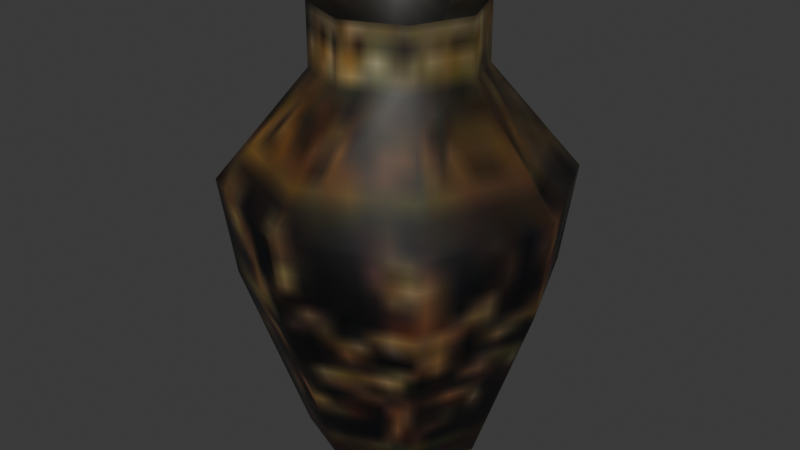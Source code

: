# Source: source.blend  (saved by Blender 5.2.45; exported with 4.5.12 LTS)
import bpy
from mathutils import Matrix  # noqa: F401  (used for matrix-valued properties, if any)

bpy.ops.wm.read_factory_settings(use_empty=True)
scene = bpy.context.scene
scene.name = 'Object29'

# ---- collections
col_collection = bpy.data.collections.new('Collection'); scene.collection.children.link(col_collection)

# ---- images (referenced by path relative to the original .blend; pixels are not part of the script)
import os
ASSET_DIR = os.environ.get("B2B_ASSET_DIR", "")  # directory of the original .blend (textures are referenced by path, not embedded)
HERE = os.path.dirname(os.path.abspath(__file__))  # packed textures are extracted next to this script under _unpacked/

def load_image(name, relpath, width, height, colorspace="sRGB"):
    """Load a texture the original file referenced (path relative to the .blend, or extracted next to this script)."""
    p = next((c for c in (os.path.join(HERE, relpath), os.path.join(ASSET_DIR, relpath)) if relpath and os.path.exists(c)), "")
    if p:
        img = bpy.data.images.load(p, check_existing=True)
        img.name = name
    else:  # same state as the original file: an image datablock whose file is absent (Cycles renders it pink)
        img = bpy.data.images.new(name, width, height)
        img.source = "FILE"
        img.filepath = "//" + (relpath or name)
    img.colorspace_settings.name = colorspace
    return img
img_flower_vase_jpg = load_image('flower_vase.jpg', '_unpacked/flower_vase.60dcc133.jpg', 64, 32, 'sRGB')
img_deep_wall04_jpg = load_image('deep_wall04.jpg', '_unpacked/deep_wall04.ad4b1182.jpg', 128, 128, 'sRGB')

# ---- materials (node trees are filled in below, after node groups)
mat_flower_vase_jpg = bpy.data.materials.new('flower_vase.jpg')
mat_flower_vase_jpg.diffuse_color = (0.905, 0.5273, 0.7494, 1.0)
mat_deep_wall04_jpg = bpy.data.materials.new('deep_wall04.jpg')
mat_deep_wall04_jpg.diffuse_color = (0.6287, 0.9969, 0.6187, 1.0)

# ---- material node trees
mat_flower_vase_jpg.use_nodes = True; mat_flower_vase_jpg.node_tree.nodes.clear()
_N = mat_flower_vase_jpg.node_tree.nodes; _L = mat_flower_vase_jpg.node_tree.links
n0 = _N.new('ShaderNodeBsdfPrincipled'); n0.name = 'Principled BSDF'; n0.location = (-200, 100)
n0.inputs[10].default_value = 0.005
n1 = _N.new('ShaderNodeOutputMaterial'); n1.name = 'Material Output'; n1.location = (200, 100)
n2 = _N.new('ShaderNodeTexImage'); n2.name = 'Image Texture'; n2.location = (-600, 100)
n2.image = img_flower_vase_jpg
_L.new(n0.outputs[0], n1.inputs[0])
_L.new(n2.outputs[0], n0.inputs[0])
n1.is_active_output = True
mat_deep_wall04_jpg.use_nodes = True; mat_deep_wall04_jpg.node_tree.nodes.clear()
_N = mat_deep_wall04_jpg.node_tree.nodes; _L = mat_deep_wall04_jpg.node_tree.links
n0 = _N.new('ShaderNodeBsdfPrincipled'); n0.name = 'Principled BSDF'; n0.location = (-200, 100)
n0.inputs[10].default_value = 0.005
n1 = _N.new('ShaderNodeOutputMaterial'); n1.name = 'Material Output'; n1.location = (200, 100)
n2 = _N.new('ShaderNodeTexImage'); n2.name = 'Image Texture'; n2.location = (-600, 100)
n2.image = img_deep_wall04_jpg
_L.new(n0.outputs[0], n1.inputs[0])
_L.new(n2.outputs[0], n0.inputs[0])
n1.is_active_output = True

# ---- world
world_world = bpy.data.worlds.new('World'); scene.world = world_world
world_world.use_nodes = True; world_world.node_tree.nodes.clear()
_N = world_world.node_tree.nodes; _L = world_world.node_tree.links
n0 = _N.new('ShaderNodeOutputWorld'); n0.name = 'World Output'; n0.location = (200, 100)
n1 = _N.new('ShaderNodeBackground'); n1.name = 'Background'; n1.location = (-200, 100)
n1.inputs[0].default_value = (0.05088, 0.05088, 0.05088, 1.0)
_L.new(n1.outputs[0], n0.inputs[0])
n0.is_active_output = True
world_world.color = (0.05088, 0.05088, 0.05088)
world_world.sun_shadow_jitter_overblur = 0.0

# ---- meshes
me_object29 = bpy.data.meshes.new('Object29')
me_object29.from_pydata([(0.0651, 10.36, 0.1069), (7.246, 7.382, 0.1069), (10.22, 0.2015, 0.1069), (-10.09, 0.2015, 0.1069), (-7.116, 7.382, 0.1069), (-7.116, -6.979, 0.1069), (0.0651, -9.954, 0.1069), (7.246, -6.979, 0.1069), (12.05, 12.19, 19.42), (17.01, 0.2015, 19.42), (0.0651, 17.15, 19.42), (-11.92, 12.19, 19.42), (-16.88, 0.2015, 19.42), (-11.92, -11.78, 19.42), (0.0651, -16.75, 19.42), (12.05, -11.78, 19.42), (13.17, 13.31, 30.18), (18.6, 0.2015, 30.18), (0.0651, 18.74, 30.18), (-13.04, 13.31, 30.18), (-18.47, 0.2015, 30.18), (-13.04, -12.91, 30.18), (0.0651, -18.34, 30.18), (13.17, -12.91, 30.18), (6.364, 6.501, 41.6), (8.974, 0.2015, 41.6), (0.0651, 9.11, 41.6), (-6.234, 6.501, 41.6), (-8.844, 0.2015, 41.6), (-6.234, -6.098, 41.6), (0.0651, -8.707, 41.6), (6.364, -6.098, 41.6), (6.364, 6.501, 48.13), (8.974, 0.2015, 48.13), (0.0651, 9.11, 48.13), (-6.234, 6.501, 48.13), (-8.844, 0.2015, 48.13), (-6.234, -6.098, 48.13), (0.0651, -8.707, 48.13), (6.364, -6.098, 48.13), (0.0651, 0.2015, 33.31)], [], [(0, 1, 2), (0, 3, 4), (0, 5, 3), (0, 6, 5), (0, 7, 6), (0, 2, 7), (2, 8, 9), (2, 1, 8), (1, 10, 8), (1, 0, 10), (0, 11, 10), (0, 4, 11), (4, 12, 11), (4, 3, 12), (3, 13, 12), (3, 5, 13), (5, 14, 13), (5, 6, 14), (6, 15, 14), (6, 7, 15), (7, 9, 15), (7, 2, 9), (9, 16, 17), (9, 8, 16), (8, 18, 16), (8, 10, 18), (10, 19, 18), (10, 11, 19), (11, 20, 19), (11, 12, 20), (12, 21, 20), (12, 13, 21), (13, 22, 21), (13, 14, 22), (14, 23, 22), (14, 15, 23), (15, 17, 23), (15, 9, 17), (17, 24, 25), (17, 16, 24), (16, 26, 24), (16, 18, 26), (18, 27, 26), (18, 19, 27), (19, 28, 27), (19, 20, 28), (20, 29, 28), (20, 21, 29), (21, 30, 29), (21, 22, 30), (22, 31, 30), (22, 23, 31), (23, 25, 31), (23, 17, 25), (25, 32, 33), (25, 24, 32), (24, 34, 32), (24, 26, 34), (26, 35, 34), (26, 27, 35), (27, 36, 35), (27, 28, 36), (28, 37, 36), (28, 29, 37), (29, 38, 37), (29, 30, 38), (30, 39, 38), (30, 31, 39), (31, 33, 39), (31, 25, 33), (40, 33, 32), (40, 32, 34), (40, 34, 35), (40, 35, 36), (40, 36, 37), (40, 37, 38), (40, 38, 39), (40, 39, 33)])
me_object29.polygons.foreach_set('use_smooth', [True] * 78)
me_object29.polygons.foreach_set('material_index', [0, 0, 0, 0, 0, 0, 0, 0, 0, 0, 0, 0, 0, 0, 0, 0, 0, 0, 0, 0, 0, 0, 0, 0, 0, 0, 0, 0, 0, 0, 0, 0, 0, 0, 0, 0, 0, 0, 0, 0, 0, 0, 0, 0, 0, 0, 0, 0, 0, 0, 0, 0, 0, 0, 0, 0, 0, 0, 0, 0, 0, 0, 0, 0, 0, 0, 0, 0, 0, 0, 1, 1, 1, 1, 1, 1, 1, 1])
_k = set([(0, 1), (0, 4), (1, 2), (2, 7), (3, 4), (3, 5), (5, 6), (6, 7), (32, 33), (32, 34), (33, 39), (34, 35), (35, 36), (36, 37), (37, 38), (38, 39)])
me_object29.attributes.new('sharp_edge', 'BOOLEAN', 'EDGE').data.foreach_set('value', [ (min(e.vertices), max(e.vertices)) in _k for e in me_object29.edges])
_uv = me_object29.uv_layers.new(name='Float2')
_uv.uv.foreach_set('vector', [1.0, 0.0005, 0.875, 0.0005, 0.75, 0.0005, 0.0, 0.0005, 0.25, 0.0005, 0.125, 0.0005, 0.0, 0.0005, 0.375, 0.0005, 0.25, 0.0005, 0.0, 0.0005, 0.5, 0.0005, 0.375, 0.0005, 1.0, 0.0005, 0.625, 0.0005, 0.5, 0.0005, 1.0, 0.0005, 0.75, 0.0005, 0.625, 0.0005, 0.75, 0.0005, 0.875, 0.4023, 0.75, 0.4023, 0.75, 0.0005, 0.875, 0.0005, 0.875, 0.4023, 0.875, 0.0005, 1.0, 0.4023, 0.875, 0.4023, 0.875, 0.0005, 1.0, 0.0005, 1.0, 0.4023, 0.0, 0.0005, 0.125, 0.4023, 0.0, 0.4023, 0.0, 0.0005, 0.125, 0.0005, 0.125, 0.4023, 0.125, 0.0005, 0.25, 0.4023, 0.125, 0.4023, 0.125, 0.0005, 0.25, 0.0005, 0.25, 0.4023, 0.25, 0.0005, 0.375, 0.4023, 0.25, 0.4023, 0.25, 0.0005, 0.375, 0.0005, 0.375, 0.4023, 0.375, 0.0005, 0.5, 0.4023, 0.375, 0.4023, 0.375, 0.0005, 0.5, 0.0005, 0.5, 0.4023, 0.5, 0.0005, 0.625, 0.4023, 0.5, 0.4023, 0.5, 0.0005, 0.625, 0.0005, 0.625, 0.4023, 0.625, 0.0005, 0.75, 0.4023, 0.625, 0.4023, 0.625, 0.0005, 0.75, 0.0005, 0.75, 0.4023, 0.75, 0.4023, 0.875, 0.6261, 0.75, 0.6261, 0.75, 0.4023, 0.875, 0.4023, 0.875, 0.6261, 0.875, 0.4023, 1.0, 0.6261, 0.875, 0.6261, 0.875, 0.4023, 1.0, 0.4023, 1.0, 0.6261, 0.0, 0.4023, 0.125, 0.6261, 0.0, 0.6261, 0.0, 0.4023, 0.125, 0.4023, 0.125, 0.6261, 0.125, 0.4023, 0.25, 0.6261, 0.125, 0.6261, 0.125, 0.4023, 0.25, 0.4023, 0.25, 0.6261, 0.25, 0.4023, 0.375, 0.6261, 0.25, 0.6261, 0.25, 0.4023, 0.375, 0.4023, 0.375, 0.6261, 0.375, 0.4023, 0.5, 0.6261, 0.375, 0.6261, 0.375, 0.4023, 0.5, 0.4023, 0.5, 0.6261, 0.5, 0.4023, 0.625, 0.6261, 0.5, 0.6261, 0.5, 0.4023, 0.625, 0.4023, 0.625, 0.6261, 0.625, 0.4023, 0.75, 0.6261, 0.625, 0.6261, 0.625, 0.4023, 0.75, 0.4023, 0.75, 0.6261, 0.75, 0.6261, 0.875, 0.8636, 0.75, 0.8636, 0.75, 0.6261, 0.875, 0.6261, 0.875, 0.8636, 0.875, 0.6261, 1.0, 0.8636, 0.875, 0.8636, 0.875, 0.6261, 1.0, 0.6261, 1.0, 0.8636, 0.0, 0.6261, 0.125, 0.8636, 0.0, 0.8636, 0.0, 0.6261, 0.125, 0.6261, 0.125, 0.8636, 0.125, 0.6261, 0.25, 0.8636, 0.125, 0.8636, 0.125, 0.6261, 0.25, 0.6261, 0.25, 0.8636, 0.25, 0.6261, 0.375, 0.8636, 0.25, 0.8636, 0.25, 0.6261, 0.375, 0.6261, 0.375, 0.8636, 0.375, 0.6261, 0.5, 0.8636, 0.375, 0.8636, 0.375, 0.6261, 0.5, 0.6261, 0.5, 0.8636, 0.5, 0.6261, 0.625, 0.8636, 0.5, 0.8636, 0.5, 0.6261, 0.625, 0.6261, 0.625, 0.8636, 0.625, 0.6261, 0.75, 0.8636, 0.625, 0.8636, 0.625, 0.6261, 0.75, 0.6261, 0.75, 0.8636, 0.75, 0.8636, 0.875, 0.9995, 0.75, 0.9995, 0.75, 0.8636, 0.875, 0.8636, 0.875, 0.9995, 0.875, 0.8636, 1.0, 0.9995, 0.875, 0.9995, 0.875, 0.8636, 1.0, 0.8636, 1.0, 0.9995, 0.0, 0.8636, 0.125, 0.9995, 0.0, 0.9995, 0.0, 0.8636, 0.125, 0.8636, 0.125, 0.9995, 0.125, 0.8636, 0.25, 0.9995, 0.125, 0.9995, 0.125, 0.8636, 0.25, 0.8636, 0.25, 0.9995, 0.25, 0.8636, 0.375, 0.9995, 0.25, 0.9995, 0.25, 0.8636, 0.375, 0.8636, 0.375, 0.9995, 0.375, 0.8636, 0.5, 0.9995, 0.375, 0.9995, 0.375, 0.8636, 0.5, 0.8636, 0.5, 0.9995, 0.5, 0.8636, 0.625, 0.9995, 0.5, 0.9995, 0.5, 0.8636, 0.625, 0.8636, 0.625, 0.9995, 0.625, 0.8636, 0.75, 0.9995, 0.625, 0.9995, 0.625, 0.8636, 0.75, 0.8636, 0.75, 0.9995, 0.5, 0.1032, 0.5992, 0.2063, 0.6488, 0.2063, 0.5, 0.1032, 0.6488, 0.2063, 0.6984, 0.2063, 0.5, 0.1032, 0.3016, 0.2063, 0.3512, 0.2063, 0.5, 0.1032, 0.3512, 0.2063, 0.4008, 0.2063, 0.5, 0.1032, 0.4008, 0.2063, 0.4504, 0.2063, 0.5, 0.1032, 0.4504, 0.2063, 0.5, 0.2063, 0.5, 0.1032, 0.5, 0.2063, 0.5496, 0.2063, 0.5, 0.1032, 0.5496, 0.2063, 0.5992, 0.2063])
me_object29.materials.append(mat_flower_vase_jpg)
me_object29.materials.append(mat_deep_wall04_jpg)
me_object29.update()
me_object29.normals_split_custom_set([tuple(v) for v in zip(*[iter([-1.579e-15, 0.0, -1.0, 0.0, 0.0, -1.0, -1.927e-09, 0.0, -1.0, -1.579e-15, 0.0, -1.0, 1.927e-09, 0.0, -1.0, 0.0, 0.0, -1.0, -1.579e-15, 0.0, -1.0, -3.191e-10, 0.0, -1.0, 1.927e-09, 0.0, -1.0, -1.579e-15, 0.0, -1.0, 9.424e-17, 0.0, -1.0, -3.191e-10, 0.0, -1.0, -1.579e-15, 0.0, -1.0, 3.191e-10, 0.0, -1.0, 9.424e-17, 0.0, -1.0, -1.579e-15, 0.0, -1.0, -1.927e-09, 0.0, -1.0, 3.191e-10, 0.0, -1.0, 0.9355, 0.1291, -0.3289, 0.6844, 0.6883, -0.2405, 0.9706, 0.0027, -0.2405, 0.9355, 0.1291, -0.3289, 0.5702, 0.7528, -0.3289, 0.6844, 0.6883, -0.2405, 0.5702, 0.7528, -0.3289, -0.0027, 0.9706, -0.2405, 0.6844, 0.6883, -0.2405, 0.5702, 0.7528, -0.3289, -0.1291, 0.9355, -0.3289, -0.0027, 0.9706, -0.2405, -0.1291, 0.9355, -0.3289, -0.6883, 0.6844, -0.2405, -0.0027, 0.9706, -0.2405, -0.1291, 0.9355, -0.3289, -0.7528, 0.5701, -0.3289, -0.6883, 0.6844, -0.2405, -0.7528, 0.5701, -0.3289, -0.9706, -0.002701, -0.2405, -0.6883, 0.6844, -0.2405, -0.7528, 0.5701, -0.3289, -0.9355, -0.1292, -0.3289, -0.9706, -0.002701, -0.2405, -0.9355, -0.1292, -0.3289, -0.6844, -0.6883, -0.2405, -0.9706, -0.002701, -0.2405, -0.9355, -0.1292, -0.3289, -0.5702, -0.7528, -0.3289, -0.6844, -0.6883, -0.2405, -0.5702, -0.7528, -0.3289, 0.002699, -0.9706, -0.2405, -0.6844, -0.6883, -0.2405, -0.5702, -0.7528, -0.3289, 0.1291, -0.9355, -0.3289, 0.002699, -0.9706, -0.2405, 0.1291, -0.9355, -0.3289, 0.6883, -0.6844, -0.2405, 0.002699, -0.9706, -0.2405, 0.1291, -0.9355, -0.3289, 0.7528, -0.5702, -0.3289, 0.6883, -0.6844, -0.2405, 0.7528, -0.5702, -0.3289, 0.9706, 0.0027, -0.2405, 0.6883, -0.6844, -0.2405, 0.7528, -0.5702, -0.3289, 0.9355, 0.1291, -0.3289, 0.9706, 0.0027, -0.2405, 0.9706, 0.0027, -0.2405, 0.6894, 0.6681, 0.2799, 0.9599, -0.01501, 0.2799, 0.9706, 0.0027, -0.2405, 0.6844, 0.6883, -0.2405, 0.6894, 0.6681, 0.2799, 0.6844, 0.6883, -0.2405, 0.015, 0.9599, 0.2799, 0.6894, 0.6681, 0.2799, 0.6844, 0.6883, -0.2405, -0.0027, 0.9706, -0.2405, 0.015, 0.9599, 0.2799, -0.0027, 0.9706, -0.2405, -0.6681, 0.6894, 0.2799, 0.015, 0.9599, 0.2799, -0.0027, 0.9706, -0.2405, -0.6883, 0.6844, -0.2405, -0.6681, 0.6894, 0.2799, -0.6883, 0.6844, -0.2405, -0.9599, 0.015, 0.2799, -0.6681, 0.6894, 0.2799, -0.6883, 0.6844, -0.2405, -0.9706, -0.002701, -0.2405, -0.9599, 0.015, 0.2799, -0.9706, -0.002701, -0.2405, -0.6894, -0.6681, 0.2799, -0.9599, 0.015, 0.2799, -0.9706, -0.002701, -0.2405, -0.6844, -0.6883, -0.2405, -0.6894, -0.6681, 0.2799, -0.6844, -0.6883, -0.2405, -0.01501, -0.9599, 0.2799, -0.6894, -0.6681, 0.2799, -0.6844, -0.6883, -0.2405, 0.002699, -0.9706, -0.2405, -0.01501, -0.9599, 0.2799, 0.002699, -0.9706, -0.2405, 0.6681, -0.6894, 0.2799, -0.01501, -0.9599, 0.2799, 0.002699, -0.9706, -0.2405, 0.6883, -0.6844, -0.2405, 0.6681, -0.6894, 0.2799, 0.6883, -0.6844, -0.2405, 0.9599, -0.01501, 0.2799, 0.6681, -0.6894, 0.2799, 0.6883, -0.6844, -0.2405, 0.9706, 0.0027, -0.2405, 0.9599, -0.01501, 0.2799, 0.9599, -0.01501, 0.2799, 0.6519, 0.6735, 0.3486, 0.9371, 0.0153, 0.3486, 0.9599, -0.01501, 0.2799, 0.6894, 0.6681, 0.2799, 0.6519, 0.6735, 0.3486, 0.6894, 0.6681, 0.2799, -0.0153, 0.9371, 0.3486, 0.6519, 0.6735, 0.3486, 0.6894, 0.6681, 0.2799, 0.015, 0.9599, 0.2799, -0.0153, 0.9371, 0.3486, 0.015, 0.9599, 0.2799, -0.6735, 0.6519, 0.3486, -0.0153, 0.9371, 0.3486, 0.015, 0.9599, 0.2799, -0.6681, 0.6894, 0.2799, -0.6735, 0.6519, 0.3486, -0.6681, 0.6894, 0.2799, -0.9371, -0.0153, 0.3486, -0.6735, 0.6519, 0.3486, -0.6681, 0.6894, 0.2799, -0.9599, 0.015, 0.2799, -0.9371, -0.0153, 0.3486, -0.9599, 0.015, 0.2799, -0.6519, -0.6735, 0.3486, -0.9371, -0.0153, 0.3486, -0.9599, 0.015, 0.2799, -0.6894, -0.6681, 0.2799, -0.6519, -0.6735, 0.3486, -0.6894, -0.6681, 0.2799, 0.0153, -0.9371, 0.3486, -0.6519, -0.6735, 0.3486, -0.6894, -0.6681, 0.2799, -0.01501, -0.9599, 0.2799, 0.0153, -0.9371, 0.3486, -0.01501, -0.9599, 0.2799, 0.6735, -0.6519, 0.3486, 0.0153, -0.9371, 0.3486, -0.01501, -0.9599, 0.2799, 0.6681, -0.6894, 0.2799, 0.6735, -0.6519, 0.3486, 0.6681, -0.6894, 0.2799, 0.9371, 0.0153, 0.3486, 0.6735, -0.6519, 0.3486, 0.6681, -0.6894, 0.2799, 0.9599, -0.01501, 0.2799, 0.9371, 0.0153, 0.3486, 0.9371, 0.0153, 0.3486, 0.7972, 0.6037, 0.0, 0.9906, -0.1368, 0.0, 0.9371, 0.0153, 0.3486, 0.6519, 0.6735, 0.3486, 0.7972, 0.6037, 0.0, 0.6519, 0.6735, 0.3486, 0.1368, 0.9906, 0.0, 0.7972, 0.6037, 0.0, 0.6519, 0.6735, 0.3486, -0.0153, 0.9371, 0.3486, 0.1368, 0.9906, 0.0, -0.0153, 0.9371, 0.3486, -0.6037, 0.7972, 0.0, 0.1368, 0.9906, 0.0, -0.0153, 0.9371, 0.3486, -0.6735, 0.6519, 0.3486, -0.6037, 0.7972, 0.0, -0.6735, 0.6519, 0.3486, -0.9906, 0.1368, 0.0, -0.6037, 0.7972, 0.0, -0.6735, 0.6519, 0.3486, -0.9371, -0.0153, 0.3486, -0.9906, 0.1368, 0.0, -0.9371, -0.0153, 0.3486, -0.7972, -0.6037, 0.0, -0.9906, 0.1368, 0.0, -0.9371, -0.0153, 0.3486, -0.6519, -0.6735, 0.3486, -0.7972, -0.6037, 0.0, -0.6519, -0.6735, 0.3486, -0.1368, -0.9906, 0.0, -0.7972, -0.6037, 0.0, -0.6519, -0.6735, 0.3486, 0.0153, -0.9371, 0.3486, -0.1368, -0.9906, 0.0, 0.0153, -0.9371, 0.3486, 0.6037, -0.7972, 0.0, -0.1368, -0.9906, 0.0, 0.0153, -0.9371, 0.3486, 0.6735, -0.6519, 0.3486, 0.6037, -0.7972, 0.0, 0.6735, -0.6519, 0.3486, 0.9906, -0.1368, 0.0, 0.6037, -0.7972, 0.0, 0.6735, -0.6519, 0.3486, 0.9371, 0.0153, 0.3486, 0.9906, -0.1368, 0.0, -1.276e-06, 7.733e-08, 1.0, -0.8571, 0.0, 0.5152, -0.606, -0.606, 0.5152, -1.276e-06, 7.733e-08, 1.0, -0.606, -0.606, 0.5152, 3.457e-08, -0.8571, 0.5152, -1.276e-06, 7.733e-08, 1.0, 3.457e-08, -0.8571, 0.5152, 0.606, -0.606, 0.5152, -1.276e-06, 7.733e-08, 1.0, 0.606, -0.606, 0.5152, 0.8571, -1.152e-08, 0.5152, -1.276e-06, 7.733e-08, 1.0, 0.8571, -1.152e-08, 0.5152, 0.606, 0.606, 0.5152, -1.276e-06, 7.733e-08, 1.0, 0.606, 0.606, 0.5152, 3.457e-08, 0.8571, 0.5152, -1.276e-06, 7.733e-08, 1.0, 3.457e-08, 0.8571, 0.5152, -0.606, 0.606, 0.5152, -1.276e-06, 7.733e-08, 1.0, -0.606, 0.606, 0.5152, -0.8571, 0.0, 0.5152])] * 3)])
arm_object29_skeleton = bpy.data.armatures.new('Object29_skeleton')  # bones are not reproduced

# ---- objects
ob_object29_skeleton = bpy.data.objects.new('Object29_skeleton', arm_object29_skeleton)
ob_object29 = bpy.data.objects.new('Object29', me_object29)

# ---- transforms, parenting, visibility, modifiers, constraints
ob_object29_skeleton.location = (0.0, 0.0, 0.0)
ob_object29_skeleton.show_in_front = True
ob_object29.parent = ob_object29_skeleton
ob_object29.location = (0.0, 0.0, 0.0)
_vg = ob_object29.vertex_groups.new(name='Cylinder05')
_vg.add([0, 1, 2, 3, 4, 5, 6, 7, 8, 9, 10, 11, 12, 13, 14, 15, 16, 17, 18, 19, 20, 21, 22, 23, 24, 25, 26, 27, 28, 29, 30, 31, 32, 33, 34, 35, 36, 37, 38, 39, 40], 1.0, 'REPLACE')
_m = ob_object29.modifiers.new('Armature', 'ARMATURE')
_m.object = ob_object29_skeleton

# ---- collection membership
scene.collection.objects.link(ob_object29_skeleton)
scene.collection.objects.link(ob_object29)

# ---- scene / render settings (as saved in the file)
scene.frame_start = 0; scene.frame_end = 0; scene.frame_set(0)
scene.render.engine = 'BLENDER_EEVEE_NEXT'
scene.render.bake_bias = 0.0
scene.render.bake_samples = 0
scene.render.compositor_device = 'GPU'
scene.eevee.use_volume_custom_range = False
scene.eevee.fast_gi_thickness_near = 0.1
scene.eevee.fast_gi_thickness_far = 0.0
scene.eevee.ray_tracing_options.screen_trace_thickness = 0.1
bpy.context.view_layer.update()

# ---- added for rendering (the .blend has no active camera and no usable light): camera, sun
cam_auto = bpy.data.cameras.new('AutoCamera')
cam_auto.lens = 50.0
cam_auto.sensor_width = 36.0
cam_auto.clip_end = 1154.58
ob_auto_camera = bpy.data.objects.new('AutoCamera', cam_auto)
scene.collection.objects.link(ob_auto_camera)
ob_auto_camera.location = (65.8536, -78.7447, 76.7497)
ob_auto_camera.rotation_euler = (1.09748, -7.21219e-08, 0.694738)
scene.camera = ob_auto_camera
light_auto_sun = bpy.data.lights.new('AutoSun', 'SUN')
light_auto_sun.energy = 3.0
light_auto_sun.angle = 0.0523599
ob_auto_sun = bpy.data.objects.new('AutoSun', light_auto_sun)
scene.collection.objects.link(ob_auto_sun)
ob_auto_sun.rotation_euler = (0.872665, 0.174533, 0.523599)
bpy.context.view_layer.update()
